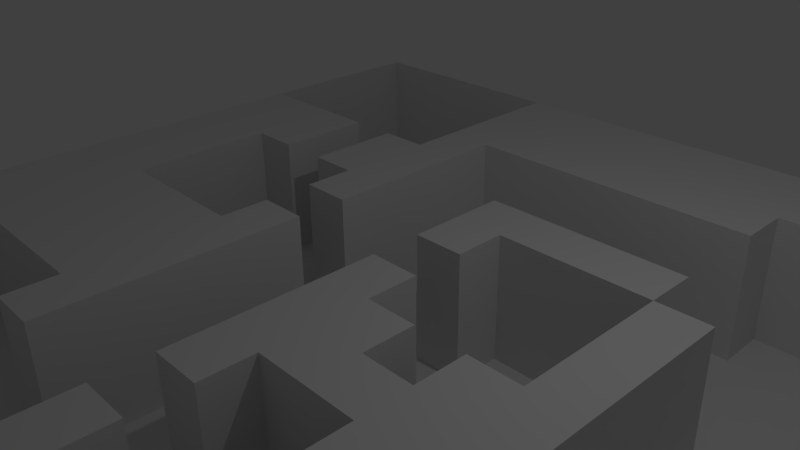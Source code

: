# Source: Maze.blend  (saved by Blender 2.67.0; exported with 4.5.12 LTS)
import bpy
from mathutils import Matrix  # noqa: F401  (used for matrix-valued properties, if any)

bpy.ops.wm.read_factory_settings(use_empty=True)
scene = bpy.context.scene
scene.name = 'Scene'

# ---- collections
col_collection_1 = bpy.data.collections.new('Collection 1'); scene.collection.children.link(col_collection_1)

# ---- world
world_world = bpy.data.worlds.new('World'); scene.world = world_world
world_world.color = (0.05088, 0.05088, 0.05088)
world_world.use_sun_shadow = False
world_world.sun_shadow_jitter_overblur = 0.0
world_world.cycles.sampling_method = 'MANUAL'
world_world.cycles.sample_map_resolution = 256

# ---- cameras
cam_camera = bpy.data.cameras.new('Camera')
cam_camera.clip_end = 100.0
cam_camera.lens = 35.0
cam_camera.sensor_width = 32.0
cam_camera.sensor_height = 18.0
cam_camera.ortho_scale = 7.314
cam_camera.dof.focus_distance = 0.0

# ---- lights
light_lamp = bpy.data.lights.new('Lamp', 'POINT')
light_lamp.transmission_factor = 0.0
light_lamp.cutoff_distance = 30.0
light_lamp.energy = 100.0
light_lamp.shadow_buffer_clip_start = 1.001
light_lamp.shadow_soft_size = 0.1
light_lamp.shadow_maximum_resolution = 0.006
light_lamp.use_absolute_resolution = True
light_lamp.cycles.use_multiple_importance_sampling = False

# ---- meshes
me_plane = bpy.data.meshes.new('Plane')
me_plane.from_pydata([(1.0, -1.0, 0.0), (-1.0, -1.0, 0.0), (1.0, 1.0, 0.0), (-1.0, 1.0, 0.0), (0.875, -1.0, 0.0), (0.75, -1.0, 0.0), (0.625, -1.0, 0.0), (0.5, -1.0, 0.0), (0.375, -1.0, 0.0), (0.25, -1.0, 0.0), (0.125, -1.0, 0.0), (-9.313e-10, -1.0, 0.0), (-0.125, -1.0, 0.0), (-0.25, -1.0, 0.0), (-0.375, -1.0, 0.0), (-0.5, -1.0, 0.0), (-0.625, -1.0, 0.0), (-0.75, -1.0, 0.0), (-0.875, -1.0, 0.0), (0.875, 1.0, 0.0), (0.75, 1.0, 0.0), (0.625, 1.0, 0.0), (0.5, 1.0, 0.0), (0.375, 1.0, 0.0), (0.25, 1.0, 0.0), (0.125, 1.0, 0.0), (-9.313e-10, 1.0, 0.0), (-0.125, 1.0, 0.0), (-0.25, 1.0, 0.0), (-0.375, 1.0, 0.0), (-0.5, 1.0, 0.0), (-0.625, 1.0, 0.0), (-0.75, 1.0, 0.0), (-0.875, 1.0, 0.0), (1.0, -0.875, 0.0), (1.0, -0.75, 0.0), (1.0, -0.625, 0.0), (1.0, -0.5, 0.0), (1.0, -0.375, 0.0), (1.0, -0.25, 0.0), (1.0, -0.125, 0.0), (1.0, 9.313e-10, 0.0), (1.0, 0.125, 0.0), (1.0, 0.25, 0.0), (1.0, 0.375, 0.0), (1.0, 0.5, 0.0), (1.0, 0.625, 0.0), (1.0, 0.75, 0.0), (1.0, 0.875, 0.0), (-1.0, 0.875, 0.0), (-1.0, 0.75, 0.0), (-1.0, 0.625, 0.0), (-1.0, 0.5, 0.0), (-1.0, 0.375, 0.0), (-1.0, 0.25, 0.0), (-1.0, 0.125, 0.0), (-1.0, -9.313e-10, 0.0), (-1.0, -0.125, 0.0), (-1.0, -0.25, 0.0), (-1.0, -0.375, 0.0), (-1.0, -0.5, 0.0), (-1.0, -0.625, 0.0), (-1.0, -0.75, 0.0), (-1.0, -0.875, 0.0), (-0.875, -0.875, 0.0), (-0.875, -0.75, 0.0), (-0.5, -0.625, 0.0), (-0.5, -0.75, 0.0), (-0.875, -0.25, 0.0), (-0.875, -0.125, 0.0), (-0.875, 9.313e-10, 0.0), (-0.875, 0.125, 0.0), (-0.875, 0.25, 0.0), (-0.875, 0.375, 0.0), (-0.625, 0.375, 0.0), (-0.75, -0.875, 0.0), (-0.75, -0.75, 0.0), (-0.625, 0.25, 0.0), (-0.625, 0.125, 0.0), (-0.625, 9.313e-10, 0.0), (-0.625, -0.125, 0.0), (-0.625, -0.25, 0.0), (-0.625, -0.75, 0.0), (-0.625, -0.875, 0.0), (-0.625, -0.75, 0.0), (-0.625, -0.25, 0.0), (-0.625, -0.125, 0.0), (-0.625, 9.313e-10, 0.0), (-0.625, 0.125, 0.0), (-0.625, 0.25, 0.0), (-0.625, 0.375, 0.0), (-0.5, -0.875, 0.0), (-0.5, -0.75, 0.0), (-0.5, -0.625, 0.0), (-0.5, -0.375, 0.0), (-0.5, -0.25, 0.0), (-0.5, -0.125, 0.0), (-0.5, 9.313e-10, 0.0), (-0.5, 0.125, 0.0), (-0.5, 0.25, 0.0), (-0.5, 0.375, 0.0), (-0.5, 0.5, 0.0), (-0.5, 0.625, 0.0), (-0.5, 0.75, 0.0), (-0.5, 0.875, 0.0), (-0.375, -0.875, 0.0), (-0.375, -0.75, 0.0), (-0.375, -0.625, 0.0), (-0.375, -0.375, 0.0), (-0.375, -0.25, 0.0), (-0.75, -0.75, 0.0), (-0.375, 0.125, 0.0), (-0.375, 0.25, 0.0), (-0.375, 0.375, 0.0), (-0.375, 0.5, 0.0), (-0.375, 0.625, 0.0), (-0.375, 0.75, 0.0), (-0.375, 0.875, 0.0), (-0.25, -0.875, 0.0), (-0.25, -0.75, 0.0), (-0.25, -0.625, 0.0), (-0.25, -0.375, 0.0), (-0.25, -0.25, 0.0), (-0.25, 0.125, 0.0), (-0.25, 0.25, 0.0), (-0.25, 0.375, 0.0), (-0.875, 0.375, 0.0), (-0.875, 0.25, 0.0), (-0.25, 0.75, 0.0), (-0.25, 0.875, 0.0), (-0.125, -0.875, 0.0), (-0.125, -0.75, 0.0), (-0.125, -0.625, 0.0), (-0.875, 0.125, 0.0), (-0.125, -0.375, 0.0), (-0.125, -0.25, 0.0), (-0.125, -0.125, 0.0), (-0.125, 9.313e-10, 0.0), (-0.125, 0.125, 0.0), (-0.125, 0.25, 0.0), (-0.125, 0.375, 0.0), (-0.125, 0.5, 0.0), (-0.125, 0.625, 0.0), (-0.125, 0.75, 0.0), (-0.125, 0.875, 0.0), (-9.313e-10, -0.875, 0.0), (-9.313e-10, -0.75, 0.0), (-9.313e-10, -0.625, 0.0), (-0.875, 9.313e-10, 0.0), (-9.313e-10, -0.375, 0.0), (-9.313e-10, -0.25, 0.0), (-9.313e-10, -0.125, 0.0), (-9.313e-10, 9.313e-10, 0.0), (-9.313e-10, 0.125, 0.0), (-9.313e-10, 0.25, 0.0), (-9.313e-10, 0.375, 0.0), (-9.313e-10, 0.5, 0.0), (-9.313e-10, 0.625, 0.0), (-9.313e-10, 0.75, 0.0), (-9.313e-10, 0.875, 0.0), (0.125, -0.875, 0.0), (0.125, -0.75, 0.0), (0.125, -0.625, 0.0), (-0.875, -0.125, 0.0), (-0.875, -0.25, 0.0), (-0.875, -0.75, 0.0), (-1.0, -0.75, 0.0), (-1.0, -0.625, 0.0), (-1.0, -0.5, 0.0), (-1.0, -0.375, 0.0), (-1.0, -0.25, 0.0), (0.125, 0.875, 0.0), (0.25, -0.875, 0.0), (0.25, -0.75, 0.0), (0.25, -0.625, 0.0), (0.25, -0.5, 0.0), (0.25, -0.375, 0.0), (0.25, -0.25, 0.0), (0.25, -0.125, 0.0), (0.25, 9.313e-10, 0.0), (0.25, 0.125, 0.0), (0.25, 0.25, 0.0), (0.25, 0.375, 0.0), (0.25, 0.5, 0.0), (0.25, 0.625, 0.0), (-1.0, 0.375, 0.0), (0.25, 0.875, 0.0), (0.375, -0.875, 0.0), (0.375, -0.75, 0.0), (0.375, -0.625, 0.0), (0.375, -0.5, 0.0), (0.375, -0.375, 0.0), (0.375, -0.25, 0.0), (0.375, -0.125, 0.0), (0.375, 9.313e-10, 0.0), (0.375, 0.125, 0.0), (0.375, 0.25, 0.0), (0.375, 0.375, 0.0), (0.375, 0.5, 0.0), (0.375, 0.625, 0.0), (-1.0, 0.5, 0.0), (0.375, 0.875, 0.0), (-1.0, 0.625, 0.0), (-1.0, 0.75, 0.0), (-1.0, 0.875, 0.0), (0.5, -0.5, 0.0), (0.5, -0.375, 0.0), (0.5, -0.25, 0.0), (1.0, 0.875, 0.0), (1.0, 0.75, 0.0), (0.5, 0.125, 0.0), (0.5, 0.25, 0.0), (0.5, 0.375, 0.0), (0.5, 0.5, 0.0), (1.0, 0.625, 0.0), (1.0, 0.5, 0.0), (1.0, -0.5, 0.0), (1.0, -0.625, 0.0), (1.0, -0.75, 0.0), (1.0, -0.875, 0.0), (0.625, -0.5, 0.0), (0.625, -0.375, 0.0), (0.625, -0.25, 0.0), (-0.875, 1.0, 0.0), (-0.75, 1.0, 0.0), (0.625, 0.125, 0.0), (0.625, 0.25, 0.0), (0.625, 0.375, 0.0), (0.625, 0.5, 0.0), (-0.625, 1.0, 0.0), (-0.5, 1.0, 0.0), (0.375, 1.0, 0.0), (0.5, 1.0, 0.0), (0.625, 1.0, 0.0), (0.75, 1.0, 0.0), (0.75, -0.5, 0.0), (0.75, -0.375, 0.0), (0.75, -0.25, 0.0), (0.75, -0.125, 0.0), (0.75, 9.313e-10, 0.0), (0.75, 0.125, 0.0), (0.75, 0.25, 0.0), (0.75, 0.375, 0.0), (0.75, 0.5, 0.0), (0.875, 1.0, 0.0), (0.375, -1.0, 0.0), (0.5, -1.0, 0.0), (0.625, -1.0, 0.0), (0.75, -1.0, 0.0), (0.875, -1.0, 0.0), (0.875, -0.5, 0.0), (0.875, -0.375, 0.0), (0.875, -0.25, 0.0), (0.875, -0.125, 0.0), (0.875, 9.313e-10, 0.0), (0.875, 0.125, 0.0), (0.875, 0.25, 0.0), (0.875, 0.375, 0.0), (0.875, 0.5, 0.0), (-1.0, 1.0, 0.0), (1.0, 1.0, 0.0), (1.0, -1.0, 0.0), (1.0, -1.0, 0.0), (1.0, 1.0, 0.0), (-1.0, 1.0, 0.0), (0.875, -1.0, 0.0), (0.75, -1.0, 0.0), (0.625, -1.0, 0.0), (0.5, -1.0, 0.0), (0.375, -1.0, 0.0), (0.875, 1.0, 0.0), (0.75, 1.0, 0.0), (0.625, 1.0, 0.0), (0.5, 1.0, 0.0), (0.375, 1.0, 0.0), (-0.5, 1.0, 0.0), (-0.625, 1.0, 0.0), (-0.75, 1.0, 0.0), (-0.875, 1.0, 0.0), (1.0, -0.875, 0.0), (1.0, -0.75, 0.0), (1.0, -0.625, 0.0), (1.0, -0.5, 0.0), (1.0, 0.5, 0.0), (1.0, 0.625, 0.0), (1.0, 0.75, 0.0), (1.0, 0.875, 0.0), (-1.0, 0.875, 0.0), (-1.0, 0.75, 0.0), (-1.0, 0.625, 0.0), (-1.0, 0.5, 0.0), (-1.0, 0.375, 0.0), (-1.0, -0.25, 0.0), (-1.0, -0.375, 0.0), (-1.0, -0.5, 0.0), (-1.0, -0.625, 0.0), (-1.0, -0.75, 0.0), (-0.875, -0.75, 0.0), (1.0, -1.0, 0.32), (1.0, 1.0, 0.32), (-1.0, 1.0, 0.32), (-0.875, -0.25, 0.0), (-0.875, -0.125, 0.0), (-0.875, 9.313e-10, 0.0), (-0.875, 0.125, 0.0), (-0.875, 0.25, 0.0), (-0.875, 0.375, 0.0), (0.875, -1.0, 0.32), (0.75, -1.0, 0.32), (0.625, -1.0, 0.32), (0.5, -1.0, 0.32), (-0.75, -0.75, 0.0), (0.375, -1.0, 0.32), (0.875, 1.0, 0.32), (0.75, 1.0, 0.32), (0.625, 1.0, 0.32), (0.5, 1.0, 0.32), (0.375, 1.0, 0.32), (-0.5, 1.0, 0.32), (-0.625, 1.0, 0.32), (-0.75, 1.0, 0.32), (-0.875, 1.0, 0.32), (1.0, -0.875, 0.32), (1.0, -0.75, 0.32), (1.0, -0.625, 0.32), (-0.625, -0.75, 0.0), (1.0, -0.5, 0.32), (1.0, 0.5, 0.32), (1.0, 0.625, 0.32), (-0.625, -0.25, 0.0), (-0.625, -0.125, 0.0), (-0.625, 9.313e-10, 0.0), (-0.625, 0.125, 0.0), (-0.625, 0.25, 0.0), (-0.625, 0.375, 0.0), (1.0, 0.75, 0.32), (1.0, 0.875, 0.32), (-1.0, 0.875, 0.32), (-1.0, 0.75, 0.32), (-0.5, -0.75, 0.0), (-0.5, -0.625, 0.0), (-1.0, 0.625, 0.32), (-0.5, -0.375, 0.0), (-0.5, -0.25, 0.0), (-0.5, -0.125, 0.0), (-0.5, 9.313e-10, 0.0), (-0.5, 0.125, 0.0), (-0.5, 0.375, 0.0), (-0.5, 0.5, 0.0), (-0.5, 0.625, 0.0), (-0.5, 0.75, 0.0), (-0.5, 0.875, 0.0), (-0.375, -0.625, 0.0), (-1.0, 0.5, 0.32), (-0.375, -0.375, 0.0), (-0.375, -0.25, 0.0), (-1.0, 0.375, 0.32), (-1.0, -0.25, 0.32), (-0.375, 0.125, 0.0), (-0.375, 0.25, 0.0), (-0.375, 0.375, 0.0), (-0.375, 0.5, 0.0), (-0.375, 0.625, 0.0), (-0.375, 0.75, 0.0), (-0.25, -0.625, 0.0), (-1.0, -0.375, 0.32), (-0.25, -0.375, 0.0), (-0.25, -0.25, 0.0), (-1.0, -0.5, 0.32), (-1.0, -0.625, 0.32), (-0.25, 0.125, 0.0), (-0.25, 0.25, 0.0), (-0.25, 0.375, 0.0), (-1.0, -0.75, 0.32), (-0.875, -0.75, 0.32), (-0.25, 0.75, 0.0), (-0.125, -0.625, 0.0), (-0.875, -0.625, 0.32), (-0.125, -0.375, 0.0), (-0.125, -0.25, 0.0), (-0.125, -0.125, 0.0), (-0.125, 9.313e-10, 0.0), (-0.125, 0.125, 0.0), (-0.125, 0.375, 0.0), (-0.125, 0.5, 0.0), (-0.125, 0.625, 0.0), (-0.125, 0.75, 0.0), (-9.313e-10, -0.625, 0.0), (-0.875, -0.5, 0.32), (-9.313e-10, -0.375, 0.0), (-9.313e-10, -0.25, 0.0), (-9.313e-10, -0.125, 0.0), (-9.313e-10, 9.313e-10, 0.0), (-9.313e-10, 0.125, 0.0), (-9.313e-10, 0.25, 0.0), (-9.313e-10, 0.375, 0.0), (-9.313e-10, 0.5, 0.0), (-9.313e-10, 0.625, 0.0), (-9.313e-10, 0.75, 0.0), (-9.313e-10, 0.875, 0.0), (0.125, -0.625, 0.0), (-0.875, -0.375, 0.32), (-0.875, -0.25, 0.32), (-0.875, -0.125, 0.32), (-0.875, 9.313e-10, 0.32), (-0.875, 0.125, 0.32), (-0.875, 0.25, 0.32), (-0.875, 0.375, 0.32), (-0.875, 0.5, 0.32), (-0.875, 0.625, 0.32), (-0.875, 0.75, 0.32), (-0.875, 0.875, 0.32), (0.125, 0.875, 0.0), (0.25, -0.625, 0.0), (0.25, -0.5, 0.0), (0.25, -0.375, 0.0), (0.25, -0.25, 0.0), (0.25, -0.125, 0.0), (0.25, 9.313e-10, 0.0), (0.25, 0.125, 0.0), (0.25, 0.25, 0.0), (0.25, 0.375, 0.0), (0.25, 0.5, 0.0), (0.25, 0.625, 0.0), (-0.75, -0.75, 0.32), (0.25, 0.875, 0.0), (0.375, -0.875, 0.0), (0.375, -0.75, 0.0), (0.375, -0.625, 0.0), (0.375, -0.5, 0.0), (0.375, -0.25, 0.0), (0.375, -0.125, 0.0), (0.375, 9.313e-10, 0.0), (0.375, 0.125, 0.0), (0.375, 0.5, 0.0), (0.375, 0.625, 0.0), (-0.75, -0.625, 0.32), (0.375, 0.875, 0.0), (-0.75, -0.5, 0.32), (-0.75, -0.375, 0.32), (-0.75, -0.25, 0.32), (0.5, -0.5, 0.0), (0.5, -0.375, 0.0), (0.5, -0.25, 0.0), (-0.75, -0.125, 0.32), (-0.75, 9.313e-10, 0.32), (0.5, 0.125, 0.0), (0.5, 0.5, 0.0), (-0.75, 0.125, 0.32), (-0.75, 0.25, 0.32), (-0.75, 0.375, 0.32), (-0.75, 0.5, 0.32), (-0.75, 0.625, 0.32), (-0.75, 0.75, 0.32), (0.625, -0.5, 0.0), (0.625, -0.375, 0.0), (0.625, -0.25, 0.0), (-0.75, 0.875, 0.32), (-0.625, -0.75, 0.32), (0.625, 0.125, 0.0), (0.625, 0.5, 0.0), (-0.625, -0.625, 0.32), (-0.625, -0.5, 0.32), (-0.625, -0.375, 0.32), (-0.625, -0.25, 0.32), (-0.625, -0.125, 0.32), (-0.625, 9.313e-10, 0.32), (0.75, -0.5, 0.0), (0.75, -0.25, 0.0), (0.75, -0.125, 0.0), (0.75, 9.313e-10, 0.0), (0.75, 0.125, 0.0), (0.75, 0.5, 0.0), (-0.625, 0.125, 0.32), (-0.625, 0.25, 0.32), (-0.625, 0.375, 0.32), (-0.625, 0.5, 0.32), (-0.625, 0.625, 0.32), (-0.625, 0.75, 0.32), (0.875, -0.5, 0.0), (0.875, 0.5, 0.0), (-0.625, 0.875, 0.32), (-0.5, -0.75, 0.32), (-0.5, -0.625, 0.32), (-0.5, -0.375, 0.0), (-0.5, -0.25, 0.0), (-0.5, -0.125, 0.0), (-0.5, 9.313e-10, 0.0), (-0.5, 0.125, 0.0), (-0.5, 0.375, 0.0), (-0.5, 0.5, 0.0), (-0.5, 0.625, 0.0), (-0.5, 0.75, 0.0), (-0.5, 0.875, 0.0), (-0.375, -0.625, 0.0), (-0.375, -0.375, 0.0), (-0.375, -0.25, 0.0), (-0.375, 0.125, 0.0), (-0.375, 0.25, 0.0), (-0.375, 0.375, 0.0), (-0.375, 0.5, 0.0), (-0.375, 0.625, 0.0), (-0.375, 0.75, 0.0), (-0.25, -0.625, 0.0), (-0.25, -0.375, 0.0), (-0.25, -0.25, 0.0), (-0.25, 0.125, 0.0), (-0.25, 0.25, 0.0), (-0.25, 0.375, 0.0), (-0.25, 0.75, 0.0), (-0.125, -0.625, 0.0), (-0.125, -0.375, 0.0), (-0.125, -0.25, 0.0), (-0.125, -0.125, 0.0), (-0.125, 9.313e-10, 0.0), (-0.125, 0.125, 0.0), (-0.125, 0.375, 0.0), (-0.125, 0.5, 0.0), (-0.125, 0.625, 0.0), (-0.125, 0.75, 0.0), (-9.313e-10, -0.625, 0.0), (-9.313e-10, -0.375, 0.0), (-9.313e-10, -0.25, 0.0), (-9.313e-10, -0.125, 0.0), (-9.313e-10, 9.313e-10, 0.0), (-9.313e-10, 0.125, 0.0), (-9.313e-10, 0.25, 0.0), (-9.313e-10, 0.375, 0.0), (-9.313e-10, 0.5, 0.0), (-9.313e-10, 0.625, 0.0), (-9.313e-10, 0.75, 0.0), (-9.313e-10, 0.875, 0.0), (0.125, -0.625, 0.0), (0.125, 0.875, 0.0), (0.25, -0.625, 0.0), (0.25, -0.5, 0.0), (0.25, -0.375, 0.0), (0.25, -0.25, 0.0), (0.25, -0.125, 0.0), (0.25, 9.313e-10, 0.0), (0.25, 0.125, 0.0), (0.25, 0.25, 0.0), (0.25, 0.375, 0.0), (0.25, 0.5, 0.0), (0.25, 0.625, 0.0), (0.25, 0.875, 0.0), (0.375, -0.875, 0.0), (0.375, -0.75, 0.0), (0.375, -0.625, 0.0), (0.375, -0.5, 0.0), (0.375, -0.25, 0.0), (0.375, -0.125, 0.0), (0.375, 9.313e-10, 0.0), (0.375, 0.125, 0.0), (0.375, 0.5, 0.0), (0.375, 0.625, 0.0), (0.375, 0.875, 0.0), (0.5, -0.5, 0.0), (0.5, -0.375, 0.0), (0.5, -0.25, 0.0), (0.5, 0.125, 0.0), (0.5, 0.5, 0.0), (0.625, -0.5, 0.0), (0.625, -0.375, 0.0), (0.625, -0.25, 0.0), (0.625, 0.125, 0.0), (0.625, 0.5, 0.0), (0.75, -0.5, 0.0), (0.75, -0.25, 0.0), (0.75, -0.125, 0.0), (0.75, 9.313e-10, 0.0), (0.75, 0.125, 0.0), (0.75, 0.5, 0.0), (0.875, -0.5, 0.0), (0.875, 0.5, 0.0), (-0.5, -0.5, 0.32), (-0.5, -0.375, 0.32), (-0.5, -0.25, 0.32), (-0.5, -0.125, 0.32), (-0.5, 9.313e-10, 0.32), (-0.5, 0.125, 0.32), (-0.5, 0.375, 0.32), (-0.5, 0.5, 0.32), (-0.5, 0.625, 0.32), (-0.5, 0.75, 0.32), (-0.5, 0.875, 0.32), (-0.375, -0.625, 0.32), (-0.375, -0.5, 0.32), (-0.375, -0.375, 0.32), (-0.375, -0.25, 0.32), (-0.375, -0.125, 0.32), (-0.375, 9.313e-10, 0.32), (-0.375, 0.125, 0.32), (-0.375, 0.25, 0.32), (-0.375, 0.375, 0.32), (-0.375, 0.5, 0.32), (-0.375, 0.625, 0.32), (-0.375, 0.75, 0.32), (-0.25, -0.625, 0.32), (-0.25, -0.5, 0.32), (-0.25, -0.375, 0.32), (-0.25, -0.25, 0.32), (-0.25, -0.125, 0.32), (-0.25, 9.313e-10, 0.32), (-0.25, 0.125, 0.32), (-0.25, 0.25, 0.32), (-0.25, 0.375, 0.32), (-0.25, 0.5, 0.32), (-0.25, 0.625, 0.32), (-0.25, 0.75, 0.32), (-0.125, -0.625, 0.32), (-0.125, -0.5, 0.32), (-0.125, -0.375, 0.32), (-0.125, -0.25, 0.32), (-0.125, -0.125, 0.32), (-0.125, 9.313e-10, 0.32), (-0.125, 0.125, 0.32), (-0.125, 0.375, 0.32), (-0.125, 0.5, 0.32), (-0.125, 0.625, 0.32), (-0.125, 0.75, 0.32), (-9.313e-10, -0.625, 0.32), (-9.313e-10, -0.5, 0.32), (-9.313e-10, -0.375, 0.32), (-9.313e-10, -0.25, 0.32), (-9.313e-10, -0.125, 0.32), (-9.313e-10, 9.313e-10, 0.32), (-9.313e-10, 0.125, 0.32), (-9.313e-10, 0.25, 0.32), (-9.313e-10, 0.375, 0.32), (-9.313e-10, 0.5, 0.32), (-9.313e-10, 0.625, 0.32), (-9.313e-10, 0.75, 0.32), (-9.313e-10, 0.875, 0.32), (0.125, -0.625, 0.32), (0.125, -0.5, 0.32), (0.125, -0.375, 0.32), (0.125, -0.25, 0.32), (0.125, -0.125, 0.32), (0.125, 9.313e-10, 0.32), (0.125, 0.125, 0.32), (0.125, 0.25, 0.32), (0.125, 0.375, 0.32), (0.125, 0.5, 0.32), (0.125, 0.625, 0.32), (0.125, 0.75, 0.32), (0.125, 0.875, 0.32), (0.25, -0.625, 0.32), (0.25, -0.5, 0.32), (0.25, -0.375, 0.32), (0.25, -0.25, 0.32), (0.25, -0.125, 0.32), (0.25, 9.313e-10, 0.32), (0.25, 0.125, 0.32), (0.25, 0.25, 0.32), (0.25, 0.375, 0.32), (0.25, 0.5, 0.32), (0.25, 0.625, 0.32), (0.25, 0.75, 0.32), (0.25, 0.875, 0.32), (0.375, -0.875, 0.32), (0.375, -0.75, 0.32), (0.375, -0.625, 0.32), (0.375, -0.5, 0.32), (0.375, -0.25, 0.32), (0.375, -0.125, 0.32), (0.375, 9.313e-10, 0.32), (0.375, 0.125, 0.32), (0.375, 0.5, 0.32), (0.375, 0.625, 0.32), (0.375, 0.75, 0.32), (0.375, 0.875, 0.32), (0.5, -0.875, 0.32), (0.5, -0.75, 0.32), (0.5, -0.625, 0.32), (0.5, -0.5, 0.32), (0.5, -0.375, 0.32), (0.5, -0.25, 0.32), (0.5, -0.125, 0.32), (0.5, 9.313e-10, 0.32), (0.5, 0.125, 0.32), (0.5, 0.5, 0.32), (0.5, 0.625, 0.32), (0.5, 0.75, 0.32), (0.5, 0.875, 0.32), (0.625, -0.875, 0.32), (0.625, -0.75, 0.32), (0.625, -0.625, 0.32), (0.625, -0.5, 0.32), (0.625, -0.375, 0.32), (0.625, -0.25, 0.32), (0.625, -0.125, 0.32), (0.625, 9.313e-10, 0.32), (0.625, 0.125, 0.32), (0.625, 0.5, 0.32), (0.625, 0.625, 0.32), (0.625, 0.75, 0.32), (0.625, 0.875, 0.32), (0.75, -0.875, 0.32), (0.75, -0.75, 0.32), (0.75, -0.625, 0.32), (0.75, -0.5, 0.32), (0.75, -0.25, 0.32), (0.75, -0.125, 0.32), (0.75, 9.313e-10, 0.32), (0.75, 0.125, 0.32), (0.75, 0.5, 0.32), (0.75, 0.625, 0.32), (0.75, 0.75, 0.32), (0.75, 0.875, 0.32), (0.875, -0.875, 0.32), (0.875, -0.75, 0.32), (0.875, -0.625, 0.32), (0.875, -0.5, 0.32), (0.875, 0.5, 0.32), (0.875, 0.625, 0.32), (0.875, 0.75, 0.32), (0.875, 0.875, 0.32)], [], [(104, 30, 29, 117), (117, 29, 28, 129), (129, 28, 27, 144), (144, 27, 26, 159), (159, 26, 25, 171), (171, 25, 24, 186), (186, 24, 23, 201), (47, 285, 286, 48), (96, 344, 343, 95), (136, 380, 391, 151), (1, 63, 64, 18), (63, 62, 65, 64), (158, 398, 397, 157), (220, 454, 455, 221), (35, 280, 281, 36), (89, 333, 334, 90), (58, 57, 69, 68), (57, 56, 70, 69), (56, 55, 71, 70), (55, 54, 72, 71), (54, 53, 73, 72), (192, 430, 443, 207), (65, 297, 311, 76), (199, 435, 434, 198), (123, 370, 371, 124), (18, 64, 75, 17), (64, 65, 76, 75), (187, 426, 269, 8), (69, 302, 301, 68), (116, 363, 362, 115), (171, 412, 399, 159), (175, 414, 415, 176), (58, 292, 293, 59), (147, 387, 400, 162), (46, 284, 285, 47), (94, 342, 343, 95), (34, 279, 280, 35), (88, 332, 333, 89), (138, 382, 370, 123), (22, 273, 274, 23), (17, 75, 83, 16), (75, 76, 84, 83), (194, 432, 418, 179), (37, 282, 479, 250), (23, 274, 437, 201), (93, 340, 352, 107), (115, 362, 361, 114), (174, 413, 414, 175), (95, 343, 329, 85), (45, 283, 284, 46), (149, 389, 378, 134), (156, 396, 395, 155), (0, 262, 279, 34), (87, 331, 332, 88), (205, 441, 429, 190), (16, 83, 91, 15), (83, 84, 92, 91), (21, 272, 273, 22), (113, 360, 372, 125), (178, 417, 431, 193), (114, 361, 360, 113), (85, 86, 96, 95), (86, 87, 97, 96), (87, 88, 98, 97), (88, 89, 99, 98), (89, 90, 100, 99), (240, 471, 459, 225), (213, 447, 460, 228), (155, 395, 394, 154), (32, 277, 278, 33), (15, 91, 105, 14), (91, 92, 106, 105), (92, 93, 107, 106), (86, 330, 331, 87), (207, 443, 442, 206), (94, 95, 109, 108), (20, 271, 272, 21), (124, 371, 359, 112), (62, 296, 297, 65), (98, 99, 112, 111), (99, 100, 113, 112), (100, 101, 114, 113), (101, 102, 115, 114), (102, 103, 116, 115), (103, 104, 117, 116), (14, 105, 118, 13), (105, 106, 119, 118), (106, 107, 120, 119), (239, 470, 471, 240), (103, 350, 351, 104), (108, 109, 122, 121), (92, 339, 340, 93), (132, 376, 387, 147), (154, 394, 393, 153), (31, 276, 277, 32), (112, 113, 125, 124), (85, 329, 330, 86), (122, 367, 379, 135), (142, 385, 386, 143), (116, 117, 129, 128), (13, 118, 130, 12), (118, 119, 131, 130), (119, 120, 132, 131), (206, 442, 441, 205), (19, 270, 271, 20), (121, 122, 135, 134), (195, 433, 432, 194), (8, 269, 268, 7), (183, 422, 423, 184), (123, 124, 139, 138), (124, 125, 140, 139), (250, 479, 467, 235), (112, 359, 358, 111), (238, 469, 470, 239), (128, 129, 144, 143), (12, 130, 145, 11), (130, 131, 146, 145), (131, 132, 147, 146), (102, 349, 350, 103), (153, 393, 392, 152), (134, 135, 150, 149), (135, 136, 151, 150), (30, 275, 276, 31), (137, 138, 153, 152), (138, 139, 154, 153), (139, 140, 155, 154), (140, 141, 156, 155), (134, 378, 366, 121), (142, 143, 158, 157), (143, 144, 159, 158), (11, 145, 160, 10), (145, 146, 161, 160), (146, 147, 162, 161), (2, 263, 270, 19), (258, 480, 283, 45), (7, 268, 267, 6), (182, 421, 422, 183), (222, 456, 468, 237), (237, 468, 469, 238), (84, 325, 339, 92), (101, 348, 349, 102), (157, 397, 385, 142), (225, 459, 446, 210), (198, 434, 447, 213), (140, 383, 384, 141), (10, 160, 172, 9), (160, 161, 173, 172), (161, 162, 174, 173), (201, 437, 425, 186), (53, 291, 306, 73), (193, 431, 430, 192), (6, 267, 266, 5), (181, 420, 421, 182), (52, 290, 291, 53), (100, 347, 348, 101), (141, 384, 396, 156), (104, 351, 275, 30), (151, 391, 390, 150), (120, 364, 376, 132), (109, 355, 367, 122), (9, 172, 187, 8), (172, 173, 188, 187), (173, 174, 189, 188), (174, 175, 190, 189), (175, 176, 191, 190), (176, 177, 192, 191), (177, 178, 193, 192), (5, 266, 265, 4), (179, 180, 195, 194), (180, 181, 196, 195), (181, 182, 197, 196), (182, 183, 198, 197), (183, 184, 199, 198), (111, 358, 346, 98), (180, 419, 420, 181), (235, 467, 454, 220), (51, 289, 290, 52), (143, 386, 375, 128), (150, 390, 389, 149), (190, 191, 206, 205), (191, 192, 207, 206), (184, 423, 435, 199), (121, 366, 354, 108), (4, 265, 262, 0), (195, 196, 211, 210), (196, 197, 212, 211), (197, 198, 213, 212), (243, 472, 480, 258), (73, 306, 305, 72), (179, 418, 419, 180), (90, 334, 347, 100), (50, 288, 289, 51), (76, 311, 325, 84), (210, 446, 433, 195), (137, 381, 382, 138), (186, 425, 412, 171), (190, 429, 428, 189), (72, 305, 304, 71), (162, 400, 413, 174), (210, 211, 226, 225), (211, 212, 227, 226), (212, 213, 228, 227), (61, 295, 296, 62), (49, 287, 288, 50), (98, 346, 345, 97), (107, 352, 364, 120), (189, 428, 427, 188), (48, 286, 263, 2), (71, 304, 303, 70), (220, 221, 236, 235), (221, 222, 237, 236), (95, 343, 355, 109), (177, 416, 417, 178), (60, 294, 295, 61), (225, 226, 241, 240), (226, 227, 242, 241), (227, 228, 243, 242), (3, 264, 287, 49), (97, 345, 344, 96), (152, 392, 381, 137), (159, 399, 398, 158), (221, 455, 456, 222), (36, 281, 282, 37), (125, 372, 383, 140), (235, 236, 251, 250), (236, 237, 252, 251), (237, 238, 253, 252), (238, 239, 254, 253), (239, 240, 255, 254), (240, 241, 256, 255), (241, 242, 257, 256), (242, 243, 258, 257), (128, 375, 363, 116), (135, 379, 380, 136), (68, 301, 292, 58), (188, 427, 426, 187), (33, 278, 264, 3), (70, 303, 302, 69), (108, 354, 342, 94), (250, 251, 38, 37), (251, 252, 39, 38), (252, 253, 40, 39), (253, 254, 41, 40), (254, 255, 42, 41), (255, 256, 43, 42), (256, 257, 44, 43), (257, 258, 45, 44), (176, 415, 416, 177), (228, 460, 472, 243), (59, 293, 294, 60), (717, 313, 299, 336), (337, 300, 321, 411), (411, 321, 320, 457), (457, 320, 319, 481), (481, 319, 318, 585), (671, 317, 316, 684), (289, 202, 200, 290), (276, 229, 224, 277), (350, 492, 493, 351), (435, 555, 554, 434), (286, 208, 260, 263), (480, 574, 215, 283), (421, 542, 543, 422), (392, 524, 514, 381), (367, 505, 512, 379), (396, 528, 527, 395), (469, 569, 570, 470), (355, 496, 505, 367), (302, 163, 164, 301), (381, 514, 515, 382), (288, 203, 202, 289), (275, 230, 229, 276), (349, 491, 492, 350), (433, 553, 552, 432), (278, 223, 259, 264), (282, 216, 573, 479), (420, 541, 542, 421), (297, 165, 110, 311), (380, 513, 523, 391), (378, 511, 504, 366), (395, 527, 526, 394), (468, 568, 569, 469), (366, 504, 495, 354), (455, 563, 564, 456), (287, 204, 203, 288), (273, 232, 231, 274), (348, 490, 491, 349), (419, 540, 541, 420), (389, 521, 511, 378), (394, 526, 525, 393), (379, 512, 513, 380), (454, 562, 563, 455), (264, 259, 204, 287), (437, 556, 545, 425), (363, 502, 501, 362), (443, 559, 558, 442), (272, 233, 232, 273), (347, 489, 490, 348), (431, 551, 550, 430), (418, 539, 540, 419), (364, 503, 510, 376), (393, 525, 524, 392), (352, 494, 503, 364), (334, 74, 489, 347), (285, 209, 208, 286), (362, 501, 500, 361), (442, 558, 557, 441), (271, 234, 233, 272), (346, 488, 487, 345), (429, 549, 548, 428), (333, 77, 74, 334), (376, 510, 520, 387), (460, 566, 572, 472), (375, 509, 502, 363), (447, 561, 566, 460), (358, 497, 488, 346), (343, 485, 81, 329), (284, 214, 209, 285), (423, 544, 555, 435), (361, 500, 499, 360), (270, 244, 234, 271), (345, 487, 486, 344), (428, 548, 547, 427), (332, 78, 77, 333), (416, 537, 538, 417), (386, 519, 509, 375), (471, 571, 565, 459), (459, 565, 560, 446), (391, 523, 522, 390), (434, 554, 561, 447), (283, 215, 214, 284), (432, 552, 539, 418), (359, 498, 497, 358), (263, 260, 244, 270), (344, 486, 485, 343), (427, 547, 546, 426), (331, 79, 78, 332), (415, 536, 537, 416), (291, 185, 126, 306), (390, 522, 521, 389), (295, 167, 166, 296), (446, 560, 553, 433), (281, 217, 216, 282), (417, 538, 551, 431), (269, 245, 246, 268), (342, 484, 485, 343), (426, 546, 245, 269), (330, 80, 79, 331), (414, 535, 536, 415), (301, 164, 170, 292), (360, 499, 508, 372), (343, 485, 496, 355), (294, 168, 167, 295), (280, 218, 217, 281), (425, 545, 533, 412), (268, 246, 247, 267), (400, 532, 534, 413), (274, 231, 556, 437), (329, 81, 80, 330), (472, 572, 574, 480), (413, 534, 535, 414), (372, 508, 516, 383), (456, 564, 568, 468), (371, 507, 498, 359), (306, 126, 127, 305), (354, 495, 484, 342), (293, 169, 168, 294), (370, 506, 507, 371), (325, 82, 67, 339), (279, 219, 218, 280), (267, 247, 248, 266), (412, 533, 531, 399), (387, 520, 532, 400), (479, 573, 567, 467), (382, 515, 506, 370), (467, 567, 562, 454), (399, 531, 530, 398), (305, 127, 133, 304), (385, 518, 519, 386), (292, 170, 169, 293), (430, 550, 559, 443), (262, 261, 219, 279), (266, 248, 249, 265), (339, 67, 66, 340), (397, 529, 518, 385), (398, 530, 529, 397), (304, 133, 148, 303), (340, 66, 494, 352), (290, 200, 185, 291), (441, 557, 549, 429), (277, 224, 223, 278), (311, 110, 82, 325), (265, 249, 261, 262), (351, 493, 230, 275), (422, 543, 544, 423), (384, 517, 528, 396), (296, 166, 165, 297), (470, 570, 571, 471), (303, 148, 163, 302), (383, 516, 517, 384), (512, 613, 614, 513), (562, 688, 689, 563), (502, 597, 596, 501), (559, 677, 676, 558), (247, 309, 308, 248), (551, 665, 664, 550), (574, 714, 327, 215), (67, 482, 483, 66), (524, 626, 615, 514), (539, 652, 653, 540), (505, 601, 613, 512), (496, 589, 601, 505), (525, 627, 626, 524), (203, 338, 341, 202), (167, 369, 373, 166), (501, 596, 595, 500), (558, 676, 675, 557), (246, 310, 309, 247), (163, 403, 402, 164), (549, 663, 662, 548), (216, 326, 713, 573), (165, 374, 424, 110), (513, 614, 625, 523), (488, 580, 579, 487), (511, 612, 600, 504), (504, 600, 588, 495), (202, 341, 353, 200), (500, 595, 594, 499), (245, 312, 310, 246), (81, 464, 465, 80), (148, 404, 403, 163), (548, 662, 661, 547), (521, 623, 612, 511), (537, 650, 651, 538), (261, 298, 322, 219), (489, 581, 582, 490), (523, 625, 624, 522), (200, 353, 356, 185), (556, 671, 659, 545), (498, 593, 592, 497), (80, 465, 466, 79), (547, 661, 660, 546), (536, 649, 650, 537), (219, 322, 323, 218), (490, 582, 583, 491), (503, 598, 610, 510), (494, 586, 598, 503), (522, 624, 623, 521), (170, 357, 365, 169), (74, 475, 581, 489), (79, 466, 473, 78), (546, 660, 312, 245), (510, 610, 621, 520), (535, 648, 649, 536), (566, 694, 706, 572), (491, 583, 584, 492), (509, 609, 597, 502), (561, 681, 694, 566), (497, 592, 580, 488), (169, 365, 368, 168), (485, 577, 464, 81), (544, 657, 669, 555), (223, 321, 300, 259), (260, 299, 313, 244), (78, 473, 474, 77), (231, 317, 671, 556), (224, 320, 321, 223), (484, 576, 577, 485), (519, 620, 609, 509), (534, 647, 648, 535), (571, 705, 693, 565), (565, 693, 680, 560), (168, 368, 369, 167), (554, 668, 681, 561), (506, 604, 605, 507), (552, 666, 652, 539), (208, 336, 299, 260), (244, 313, 314, 234), (77, 474, 475, 74), (486, 578, 577, 485), (185, 356, 407, 126), (531, 633, 632, 530), (217, 324, 326, 216), (518, 619, 620, 519), (560, 680, 667, 553), (538, 651, 665, 551), (249, 307, 298, 261), (234, 314, 315, 233), (487, 579, 578, 486), (164, 402, 357, 170), (492, 584, 585, 493), (499, 594, 606, 508), (530, 632, 631, 529), (215, 327, 328, 214), (485, 577, 589, 496), (545, 659, 646, 533), (248, 308, 307, 249), (532, 634, 647, 534), (233, 315, 316, 232), (133, 405, 404, 148), (543, 656, 657, 544), (572, 706, 714, 574), (508, 606, 617, 516), (564, 690, 702, 568), (507, 605, 593, 498), (214, 328, 335, 209), (570, 704, 705, 571), (495, 588, 576, 484), (516, 617, 618, 517), (82, 458, 482, 67), (533, 646, 633, 531), (555, 669, 668, 554), (232, 316, 317, 231), (520, 621, 634, 532), (127, 406, 405, 133), (542, 655, 656, 543), (573, 713, 701, 567), (515, 616, 604, 506), (218, 323, 324, 217), (567, 701, 688, 562), (528, 630, 629, 527), (209, 335, 336, 208), (569, 703, 704, 570), (514, 615, 616, 515), (550, 664, 677, 559), (553, 667, 666, 552), (230, 318, 319, 229), (529, 631, 619, 518), (126, 407, 406, 127), (541, 654, 655, 542), (527, 629, 628, 526), (259, 300, 337, 204), (568, 702, 703, 569), (66, 483, 586, 494), (557, 675, 663, 549), (563, 689, 690, 564), (110, 424, 458, 82), (229, 319, 320, 224), (493, 585, 318, 230), (517, 618, 630, 528), (540, 653, 654, 541), (166, 373, 374, 165), (526, 628, 627, 525), (204, 337, 338, 203), (684, 316, 315, 697), (697, 315, 314, 709), (709, 314, 313, 717), (373, 369, 377, 374), (369, 368, 388, 377), (368, 365, 401, 388), (365, 357, 402, 401), (356, 353, 408, 407), (353, 341, 409, 408), (341, 338, 410, 409), (338, 337, 411, 410), (374, 377, 436, 424), (377, 388, 438, 436), (388, 401, 439, 438), (401, 402, 440, 439), (402, 403, 444, 440), (403, 404, 445, 444), (404, 405, 448, 445), (405, 406, 449, 448), (406, 407, 450, 449), (407, 408, 451, 450), (408, 409, 452, 451), (409, 410, 453, 452), (410, 411, 457, 453), (424, 436, 461, 458), (436, 438, 462, 461), (438, 439, 463, 462), (439, 440, 464, 463), (440, 444, 465, 464), (444, 445, 466, 465), (445, 448, 473, 466), (448, 449, 474, 473), (449, 450, 475, 474), (450, 451, 476, 475), (451, 452, 477, 476), (452, 453, 478, 477), (453, 457, 481, 478), (458, 461, 483, 482), (461, 462, 575, 483), (462, 463, 576, 575), (463, 464, 577, 576), (475, 476, 582, 581), (476, 477, 583, 582), (477, 478, 584, 583), (478, 481, 585, 584), (483, 575, 587, 586), (575, 576, 588, 587), (577, 578, 590, 589), (578, 579, 591, 590), (579, 580, 592, 591), (586, 587, 599, 598), (587, 588, 600, 599), (589, 590, 602, 601), (590, 591, 603, 602), (591, 592, 604, 603), (592, 593, 605, 604), (594, 595, 607, 606), (595, 596, 608, 607), (596, 597, 609, 608), (598, 599, 611, 610), (599, 600, 612, 611), (601, 602, 614, 613), (602, 603, 615, 614), (603, 604, 616, 615), (606, 607, 618, 617), (607, 608, 619, 618), (608, 609, 620, 619), (610, 611, 622, 621), (611, 612, 623, 622), (614, 615, 626, 625), (618, 619, 631, 630), (621, 622, 635, 634), (622, 623, 636, 635), (623, 624, 637, 636), (624, 625, 638, 637), (625, 626, 639, 638), (626, 627, 640, 639), (627, 628, 641, 640), (628, 629, 642, 641), (629, 630, 643, 642), (630, 631, 644, 643), (631, 632, 645, 644), (632, 633, 646, 645), (634, 635, 648, 647), (635, 636, 649, 648), (636, 637, 650, 649), (637, 638, 651, 650), (638, 639, 652, 651), (639, 640, 653, 652), (640, 641, 654, 653), (641, 642, 655, 654), (642, 643, 656, 655), (643, 644, 657, 656), (644, 645, 658, 657), (645, 646, 659, 658), (651, 652, 666, 665), (657, 658, 670, 669), (658, 659, 671, 670), (312, 660, 672, 310), (660, 661, 673, 672), (661, 662, 674, 673), (662, 663, 675, 674), (664, 665, 678, 677), (665, 666, 679, 678), (666, 667, 680, 679), (668, 669, 682, 681), (669, 670, 683, 682), (670, 671, 684, 683), (310, 672, 685, 309), (672, 673, 686, 685), (673, 674, 687, 686), (674, 675, 688, 687), (675, 676, 689, 688), (676, 677, 690, 689), (677, 678, 691, 690), (678, 679, 692, 691), (679, 680, 693, 692), (681, 682, 695, 694), (682, 683, 696, 695), (683, 684, 697, 696), (309, 685, 698, 308), (685, 686, 699, 698), (686, 687, 700, 699), (687, 688, 701, 700), (690, 691, 703, 702), (691, 692, 704, 703), (692, 693, 705, 704), (694, 695, 707, 706), (695, 696, 708, 707), (696, 697, 709, 708), (308, 698, 710, 307), (698, 699, 711, 710), (699, 700, 712, 711), (700, 701, 713, 712), (706, 707, 715, 714), (707, 708, 716, 715), (708, 709, 717, 716), (307, 710, 322, 298), (710, 711, 323, 322), (711, 712, 324, 323), (712, 713, 326, 324), (714, 715, 328, 327), (715, 716, 335, 328), (716, 717, 336, 335)])
me_plane.polygons.foreach_set('use_smooth', [True] * 688)
me_plane.use_remesh_preserve_volume = False
me_plane.use_remesh_preserve_attributes = False
me_plane.use_mirror_vertex_groups = False
me_plane.update()

# ---- objects
ob_plane = bpy.data.objects.new('Plane', me_plane)
ob_lamp = bpy.data.objects.new('Lamp', light_lamp)
ob_camera = bpy.data.objects.new('Camera', cam_camera)

# ---- transforms, parenting, visibility, modifiers, constraints
ob_plane.location = (0.0, 0.0, 0.0)
ob_plane.scale = (-6.25, -6.25, -6.25)
ob_plane.lineart.crease_threshold = 0.0
_m = ob_plane.modifiers.new('EdgeSplit', 'EDGE_SPLIT')
ob_lamp.location = (4.076, 1.005, 5.904)
ob_lamp.rotation_euler = (0.6503, 0.05522, 1.866)
ob_lamp.lock_rotations_4d = False
ob_lamp.empty_display_type = 'ARROWS'
ob_lamp.color = (0.0, 0.0, 0.0, 0.0)
ob_lamp.lineart.crease_threshold = 0.0
ob_camera.location = (7.481, -6.508, 5.344)
ob_camera.rotation_euler = (1.109, 0.01082, 0.8149)
ob_camera.lock_rotations_4d = False
ob_camera.empty_display_type = 'ARROWS'
ob_camera.color = (0.0, 0.0, 0.0, 0.0)
ob_camera.display_type = 'WIRE'
ob_camera.lineart.crease_threshold = 0.0

# ---- collection membership
col_collection_1.objects.link(ob_plane)
col_collection_1.objects.link(ob_lamp)
col_collection_1.objects.link(ob_camera)

# ---- scene / render settings (as saved in the file)
scene.camera = ob_camera
scene.frame_start = 1; scene.frame_end = 250; scene.frame_set(1)
scene.render.engine = 'CYCLES'
scene.render.image_settings.color_mode = 'RGB'
scene.render.image_settings.compression = 90
scene.render.resolution_percentage = 50
scene.render.dither_intensity = 0.0
scene.cycles.use_denoising = False
scene.cycles.samples = 10
scene.cycles.sampling_pattern = 'TABULATED_SOBOL'
scene.cycles.light_sampling_threshold = 0.0
scene.cycles.use_adaptive_sampling = False
scene.cycles.use_light_tree = False
scene.cycles.blur_glossy = 0.0
scene.cycles.volume_bounces = 1
scene.cycles.pixel_filter_type = 'GAUSSIAN'
scene.cycles.sample_clamp_indirect = 0.0
scene.view_settings.view_transform = 'Standard'
bpy.context.view_layer.update()
